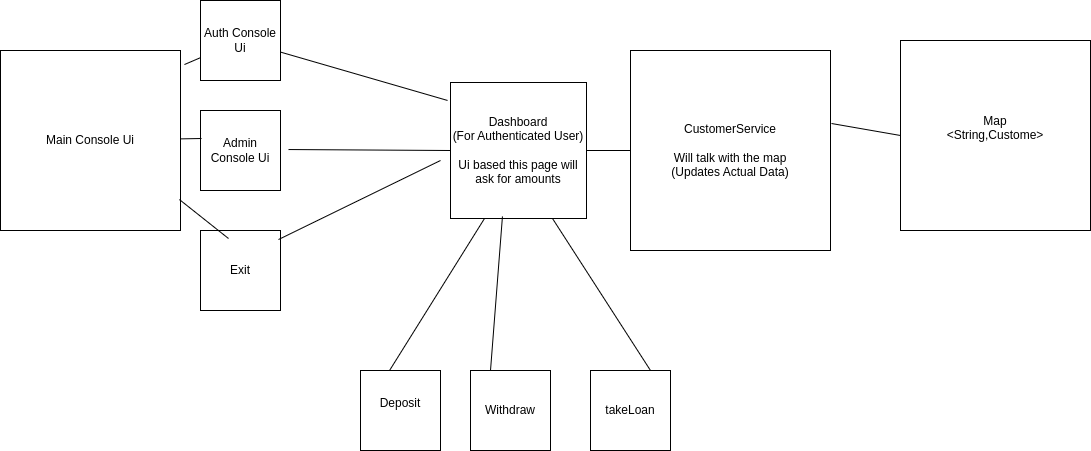

The diagram above was exported from draw.io. Its source (the exported page's mxGraphModel, read from the mxfile embedded in the PNG):
<mxGraphModel dx="1362" dy="799" grid="1" gridSize="10" guides="1" tooltips="1" connect="1" arrows="1" fold="1" page="1" pageScale="1" pageWidth="827" pageHeight="1169" math="0" shadow="0">
  <root>
    <mxCell id="0" />
    <mxCell id="1" parent="0" />
    <mxCell id="YvV1q1ypGyIHvQ2-yTIa-1" value="Main Console Ui" style="whiteSpace=wrap;html=1;aspect=fixed;" vertex="1" parent="1">
      <mxGeometry y="280" width="180" height="180" as="geometry" />
    </mxCell>
    <mxCell id="YvV1q1ypGyIHvQ2-yTIa-2" value="Auth Console Ui" style="whiteSpace=wrap;html=1;aspect=fixed;" vertex="1" parent="1">
      <mxGeometry x="200" y="230" width="80" height="80" as="geometry" />
    </mxCell>
    <mxCell id="YvV1q1ypGyIHvQ2-yTIa-3" value="Admin Console Ui" style="whiteSpace=wrap;html=1;aspect=fixed;" vertex="1" parent="1">
      <mxGeometry x="200" y="340" width="80" height="80" as="geometry" />
    </mxCell>
    <mxCell id="YvV1q1ypGyIHvQ2-yTIa-4" value="Exit" style="whiteSpace=wrap;html=1;aspect=fixed;" vertex="1" parent="1">
      <mxGeometry x="200" y="460" width="80" height="80" as="geometry" />
    </mxCell>
    <mxCell id="YvV1q1ypGyIHvQ2-yTIa-5" value="Dashboard&lt;div&gt;(For Authenticated User)&lt;/div&gt;&lt;div&gt;&lt;br&gt;&lt;/div&gt;&lt;div&gt;Ui based this page will ask for amounts&lt;/div&gt;" style="whiteSpace=wrap;html=1;aspect=fixed;" vertex="1" parent="1">
      <mxGeometry x="450" y="312" width="136" height="136" as="geometry" />
    </mxCell>
    <mxCell id="YvV1q1ypGyIHvQ2-yTIa-6" value="" style="endArrow=none;html=1;rounded=0;exitX=1.022;exitY=0.078;exitDx=0;exitDy=0;exitPerimeter=0;" edge="1" parent="1" source="YvV1q1ypGyIHvQ2-yTIa-1" target="YvV1q1ypGyIHvQ2-yTIa-2">
      <mxGeometry width="50" height="50" relative="1" as="geometry">
        <mxPoint x="390" y="440" as="sourcePoint" />
        <mxPoint x="440" y="390" as="targetPoint" />
      </mxGeometry>
    </mxCell>
    <mxCell id="YvV1q1ypGyIHvQ2-yTIa-7" value="" style="endArrow=none;html=1;rounded=0;entryX=0.013;entryY=0.35;entryDx=0;entryDy=0;entryPerimeter=0;" edge="1" parent="1" source="YvV1q1ypGyIHvQ2-yTIa-1" target="YvV1q1ypGyIHvQ2-yTIa-3">
      <mxGeometry width="50" height="50" relative="1" as="geometry">
        <mxPoint x="390" y="440" as="sourcePoint" />
        <mxPoint x="440" y="390" as="targetPoint" />
      </mxGeometry>
    </mxCell>
    <mxCell id="YvV1q1ypGyIHvQ2-yTIa-8" value="" style="endArrow=none;html=1;rounded=0;exitX=0.994;exitY=0.828;exitDx=0;exitDy=0;exitPerimeter=0;entryX=0.35;entryY=0.1;entryDx=0;entryDy=0;entryPerimeter=0;" edge="1" parent="1" source="YvV1q1ypGyIHvQ2-yTIa-1" target="YvV1q1ypGyIHvQ2-yTIa-4">
      <mxGeometry width="50" height="50" relative="1" as="geometry">
        <mxPoint x="390" y="440" as="sourcePoint" />
        <mxPoint x="440" y="390" as="targetPoint" />
      </mxGeometry>
    </mxCell>
    <mxCell id="YvV1q1ypGyIHvQ2-yTIa-9" value="" style="endArrow=none;html=1;rounded=0;entryX=-0.022;entryY=0.132;entryDx=0;entryDy=0;entryPerimeter=0;" edge="1" parent="1" source="YvV1q1ypGyIHvQ2-yTIa-2" target="YvV1q1ypGyIHvQ2-yTIa-5">
      <mxGeometry width="50" height="50" relative="1" as="geometry">
        <mxPoint x="390" y="440" as="sourcePoint" />
        <mxPoint x="440" y="390" as="targetPoint" />
      </mxGeometry>
    </mxCell>
    <mxCell id="YvV1q1ypGyIHvQ2-yTIa-10" value="" style="endArrow=none;html=1;rounded=0;exitX=1.1;exitY=0.488;exitDx=0;exitDy=0;exitPerimeter=0;entryX=0;entryY=0.5;entryDx=0;entryDy=0;" edge="1" parent="1" source="YvV1q1ypGyIHvQ2-yTIa-3" target="YvV1q1ypGyIHvQ2-yTIa-5">
      <mxGeometry width="50" height="50" relative="1" as="geometry">
        <mxPoint x="390" y="440" as="sourcePoint" />
        <mxPoint x="320" y="370" as="targetPoint" />
      </mxGeometry>
    </mxCell>
    <mxCell id="YvV1q1ypGyIHvQ2-yTIa-11" value="" style="endArrow=none;html=1;rounded=0;exitX=0.975;exitY=0.113;exitDx=0;exitDy=0;exitPerimeter=0;" edge="1" parent="1" source="YvV1q1ypGyIHvQ2-yTIa-4">
      <mxGeometry width="50" height="50" relative="1" as="geometry">
        <mxPoint x="390" y="440" as="sourcePoint" />
        <mxPoint x="440" y="390" as="targetPoint" />
      </mxGeometry>
    </mxCell>
    <mxCell id="YvV1q1ypGyIHvQ2-yTIa-13" value="Deposit&lt;div&gt;&lt;br&gt;&lt;/div&gt;" style="whiteSpace=wrap;html=1;aspect=fixed;" vertex="1" parent="1">
      <mxGeometry x="360" y="600" width="80" height="80" as="geometry" />
    </mxCell>
    <mxCell id="YvV1q1ypGyIHvQ2-yTIa-15" value="Withdraw" style="whiteSpace=wrap;html=1;aspect=fixed;" vertex="1" parent="1">
      <mxGeometry x="470" y="600" width="80" height="80" as="geometry" />
    </mxCell>
    <mxCell id="YvV1q1ypGyIHvQ2-yTIa-16" value="takeLoan" style="whiteSpace=wrap;html=1;aspect=fixed;" vertex="1" parent="1">
      <mxGeometry x="590" y="600" width="80" height="80" as="geometry" />
    </mxCell>
    <mxCell id="YvV1q1ypGyIHvQ2-yTIa-17" value="" style="endArrow=none;html=1;rounded=0;exitX=0.363;exitY=0;exitDx=0;exitDy=0;exitPerimeter=0;entryX=0.25;entryY=1;entryDx=0;entryDy=0;" edge="1" parent="1" source="YvV1q1ypGyIHvQ2-yTIa-13" target="YvV1q1ypGyIHvQ2-yTIa-5">
      <mxGeometry width="50" height="50" relative="1" as="geometry">
        <mxPoint x="390" y="440" as="sourcePoint" />
        <mxPoint x="440" y="390" as="targetPoint" />
      </mxGeometry>
    </mxCell>
    <mxCell id="YvV1q1ypGyIHvQ2-yTIa-18" value="" style="endArrow=none;html=1;rounded=0;exitX=0.25;exitY=0;exitDx=0;exitDy=0;entryX=0.382;entryY=0.985;entryDx=0;entryDy=0;entryPerimeter=0;" edge="1" parent="1" source="YvV1q1ypGyIHvQ2-yTIa-15" target="YvV1q1ypGyIHvQ2-yTIa-5">
      <mxGeometry width="50" height="50" relative="1" as="geometry">
        <mxPoint x="390" y="440" as="sourcePoint" />
        <mxPoint x="440" y="390" as="targetPoint" />
      </mxGeometry>
    </mxCell>
    <mxCell id="YvV1q1ypGyIHvQ2-yTIa-19" value="" style="endArrow=none;html=1;rounded=0;entryX=0.75;entryY=0;entryDx=0;entryDy=0;exitX=0.75;exitY=1;exitDx=0;exitDy=0;" edge="1" parent="1" source="YvV1q1ypGyIHvQ2-yTIa-5" target="YvV1q1ypGyIHvQ2-yTIa-16">
      <mxGeometry width="50" height="50" relative="1" as="geometry">
        <mxPoint x="390" y="440" as="sourcePoint" />
        <mxPoint x="440" y="390" as="targetPoint" />
      </mxGeometry>
    </mxCell>
    <mxCell id="YvV1q1ypGyIHvQ2-yTIa-22" value="CustomerService&lt;div&gt;&lt;br&gt;&lt;/div&gt;&lt;div&gt;Will talk with the map&lt;/div&gt;&lt;div&gt;(Updates Actual Data)&lt;/div&gt;" style="whiteSpace=wrap;html=1;aspect=fixed;" vertex="1" parent="1">
      <mxGeometry x="630" y="280" width="200" height="200" as="geometry" />
    </mxCell>
    <mxCell id="YvV1q1ypGyIHvQ2-yTIa-23" value="Map&lt;div&gt;&amp;lt;String,Custome&amp;gt;&lt;/div&gt;&lt;div&gt;&lt;br&gt;&lt;/div&gt;" style="whiteSpace=wrap;html=1;aspect=fixed;" vertex="1" parent="1">
      <mxGeometry x="900" y="270" width="190" height="190" as="geometry" />
    </mxCell>
    <mxCell id="YvV1q1ypGyIHvQ2-yTIa-24" value="" style="endArrow=none;html=1;rounded=0;entryX=0;entryY=0.5;entryDx=0;entryDy=0;exitX=1;exitY=0.5;exitDx=0;exitDy=0;" edge="1" parent="1" source="YvV1q1ypGyIHvQ2-yTIa-5" target="YvV1q1ypGyIHvQ2-yTIa-22">
      <mxGeometry width="50" height="50" relative="1" as="geometry">
        <mxPoint x="390" y="440" as="sourcePoint" />
        <mxPoint x="440" y="390" as="targetPoint" />
      </mxGeometry>
    </mxCell>
    <mxCell id="YvV1q1ypGyIHvQ2-yTIa-25" value="" style="endArrow=none;html=1;rounded=0;entryX=0;entryY=0.5;entryDx=0;entryDy=0;exitX=1.005;exitY=0.365;exitDx=0;exitDy=0;exitPerimeter=0;" edge="1" parent="1" source="YvV1q1ypGyIHvQ2-yTIa-22" target="YvV1q1ypGyIHvQ2-yTIa-23">
      <mxGeometry width="50" height="50" relative="1" as="geometry">
        <mxPoint x="390" y="440" as="sourcePoint" />
        <mxPoint x="440" y="390" as="targetPoint" />
      </mxGeometry>
    </mxCell>
  </root>
</mxGraphModel>